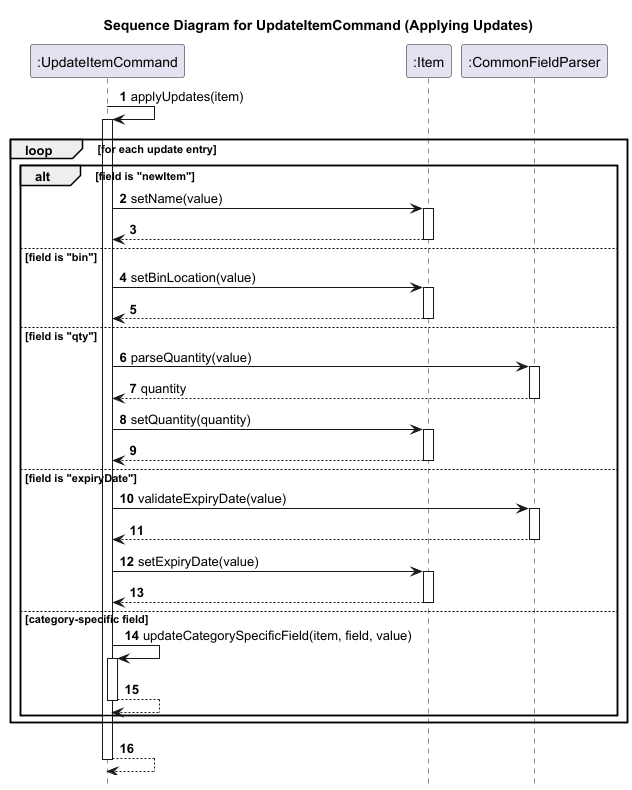

The diagram above was rendered by PlantUML. Its source (embedded in the PNG):
@startuml
title Sequence Diagram for UpdateItemCommand (Applying Updates)

autonumber
hide footbox

participant ":UpdateItemCommand" as UpdateItemCommand
participant ":Item" as Item
participant ":CommonFieldParser" as CommonFieldParser

UpdateItemCommand -> UpdateItemCommand: applyUpdates(item)
activate UpdateItemCommand

loop for each update entry
    alt field is "newItem"
        UpdateItemCommand -> Item: setName(value)
        activate Item
        Item --> UpdateItemCommand
        deactivate Item
    else field is "bin"
        UpdateItemCommand -> Item: setBinLocation(value)
        activate Item
        Item --> UpdateItemCommand
        deactivate Item
    else field is "qty"
        UpdateItemCommand -> CommonFieldParser: parseQuantity(value)
        activate CommonFieldParser
        CommonFieldParser --> UpdateItemCommand: quantity
        deactivate CommonFieldParser

        UpdateItemCommand -> Item: setQuantity(quantity)
        activate Item
        Item --> UpdateItemCommand
        deactivate Item
    else field is "expiryDate"
        UpdateItemCommand -> CommonFieldParser: validateExpiryDate(value)
        activate CommonFieldParser
        CommonFieldParser --> UpdateItemCommand
        deactivate CommonFieldParser

        UpdateItemCommand -> Item: setExpiryDate(value)
        activate Item
        Item --> UpdateItemCommand
        deactivate Item
    else category-specific field
        UpdateItemCommand -> UpdateItemCommand: updateCategorySpecificField(item, field, value)
        activate UpdateItemCommand
        UpdateItemCommand --> UpdateItemCommand
        deactivate UpdateItemCommand
    end
end

UpdateItemCommand --> UpdateItemCommand
deactivate UpdateItemCommand
@enduml